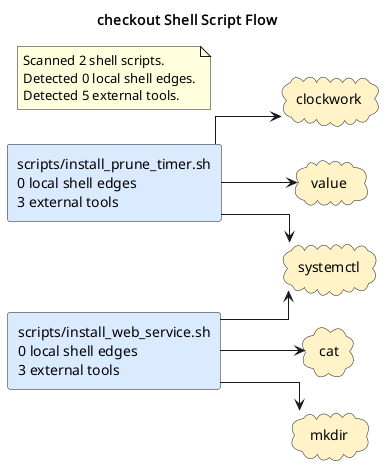

The diagram above was rendered by PlantUML. Its source (embedded in the PNG):
@startuml
title checkout Shell Script Flow
left to right direction
skinparam shadowing false
skinparam defaultFontName Monospace
skinparam componentStyle rectangle
skinparam linetype ortho
rectangle "scripts/install_prune_timer.sh\n0 local shell edges\n3 external tools" as shell_scripts_install_prune_timer_sh #DBEAFE
rectangle "scripts/install_web_service.sh\n0 local shell edges\n3 external tools" as shell_scripts_install_web_service_sh #DBEAFE
cloud "cat" as tool_cat #FEF3C7
cloud "clockwork" as tool_clockwork #FEF3C7
cloud "mkdir" as tool_mkdir #FEF3C7
cloud "systemctl" as tool_systemctl #FEF3C7
cloud "value" as tool_value #FEF3C7
shell_scripts_install_prune_timer_sh --> tool_clockwork
shell_scripts_install_prune_timer_sh --> tool_systemctl
shell_scripts_install_prune_timer_sh --> tool_value
shell_scripts_install_web_service_sh --> tool_cat
shell_scripts_install_web_service_sh --> tool_mkdir
shell_scripts_install_web_service_sh --> tool_systemctl
note as shellGraphSummary
Scanned 2 shell scripts.
Detected 0 local shell edges.
Detected 5 external tools.
end note
@enduml